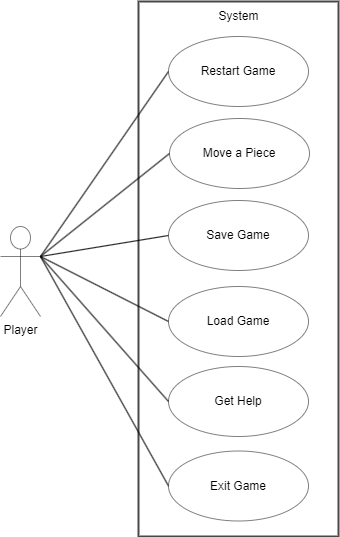

The diagram above was exported from draw.io. Its source (the exported page's mxGraphModel, read from the mxfile embedded in the PNG):
<mxGraphModel dx="1002" dy="563" grid="1" gridSize="10" guides="1" tooltips="1" connect="1" arrows="1" fold="1" page="1" pageScale="1" pageWidth="827" pageHeight="1169" math="0" shadow="0">
  <root>
    <mxCell id="0" />
    <mxCell id="1" parent="0" />
    <mxCell id="lqtEtISLNDLXazKQteoq-18" value="" style="rounded=0;whiteSpace=wrap;html=1;strokeColor=#1A1A1A;strokeWidth=2;opacity=80;fillColor=none;" parent="1" vertex="1">
      <mxGeometry x="168" y="65" width="200" height="535" as="geometry" />
    </mxCell>
    <mxCell id="lqtEtISLNDLXazKQteoq-1" value="Get Help" style="ellipse;whiteSpace=wrap;html=1;opacity=50;" parent="1" vertex="1">
      <mxGeometry x="198" y="430" width="140" height="70" as="geometry" />
    </mxCell>
    <mxCell id="lqtEtISLNDLXazKQteoq-10" style="edgeStyle=none;html=1;exitX=1;exitY=0.3333333333333333;exitDx=0;exitDy=0;exitPerimeter=0;entryX=0;entryY=0.5;entryDx=0;entryDy=0;labelBackgroundColor=none;endArrow=none;endFill=0;" parent="1" source="lqtEtISLNDLXazKQteoq-2" target="lqtEtISLNDLXazKQteoq-6" edge="1">
      <mxGeometry relative="1" as="geometry" />
    </mxCell>
    <mxCell id="lqtEtISLNDLXazKQteoq-11" style="edgeStyle=none;html=1;exitX=1;exitY=0.3333333333333333;exitDx=0;exitDy=0;exitPerimeter=0;entryX=0;entryY=0.5;entryDx=0;entryDy=0;labelBackgroundColor=none;endArrow=none;endFill=0;" parent="1" source="lqtEtISLNDLXazKQteoq-2" target="lqtEtISLNDLXazKQteoq-4" edge="1">
      <mxGeometry relative="1" as="geometry" />
    </mxCell>
    <mxCell id="lqtEtISLNDLXazKQteoq-12" style="edgeStyle=none;html=1;exitX=1;exitY=0.3333333333333333;exitDx=0;exitDy=0;exitPerimeter=0;entryX=0;entryY=0.5;entryDx=0;entryDy=0;labelBackgroundColor=none;endArrow=none;endFill=0;" parent="1" source="lqtEtISLNDLXazKQteoq-2" target="lqtEtISLNDLXazKQteoq-3" edge="1">
      <mxGeometry relative="1" as="geometry" />
    </mxCell>
    <mxCell id="lqtEtISLNDLXazKQteoq-13" style="edgeStyle=none;html=1;exitX=1;exitY=0.3333333333333333;exitDx=0;exitDy=0;exitPerimeter=0;entryX=0;entryY=0.5;entryDx=0;entryDy=0;labelBackgroundColor=none;endArrow=none;endFill=0;" parent="1" source="lqtEtISLNDLXazKQteoq-2" target="lqtEtISLNDLXazKQteoq-5" edge="1">
      <mxGeometry relative="1" as="geometry" />
    </mxCell>
    <mxCell id="lqtEtISLNDLXazKQteoq-14" style="edgeStyle=none;html=1;exitX=1;exitY=0.3333333333333333;exitDx=0;exitDy=0;exitPerimeter=0;entryX=0;entryY=0.5;entryDx=0;entryDy=0;labelBackgroundColor=none;endArrow=none;endFill=0;" parent="1" source="lqtEtISLNDLXazKQteoq-2" target="lqtEtISLNDLXazKQteoq-1" edge="1">
      <mxGeometry relative="1" as="geometry" />
    </mxCell>
    <mxCell id="lqtEtISLNDLXazKQteoq-15" style="edgeStyle=none;html=1;exitX=1;exitY=0.3333333333333333;exitDx=0;exitDy=0;exitPerimeter=0;entryX=0;entryY=0.5;entryDx=0;entryDy=0;labelBackgroundColor=none;endArrow=none;endFill=0;" parent="1" source="lqtEtISLNDLXazKQteoq-2" target="lqtEtISLNDLXazKQteoq-7" edge="1">
      <mxGeometry relative="1" as="geometry" />
    </mxCell>
    <mxCell id="lqtEtISLNDLXazKQteoq-2" value="Player" style="shape=umlActor;html=1;verticalLabelPosition=bottom;verticalAlign=top;align=center;opacity=50;" parent="1" vertex="1">
      <mxGeometry x="30" y="290" width="40" height="90" as="geometry" />
    </mxCell>
    <mxCell id="lqtEtISLNDLXazKQteoq-3" value="Save Game" style="ellipse;whiteSpace=wrap;html=1;opacity=50;" parent="1" vertex="1">
      <mxGeometry x="198" y="264" width="140" height="70" as="geometry" />
    </mxCell>
    <mxCell id="lqtEtISLNDLXazKQteoq-4" value="Move a Piece" style="ellipse;whiteSpace=wrap;html=1;opacity=50;" parent="1" vertex="1">
      <mxGeometry x="199" y="182" width="140" height="70" as="geometry" />
    </mxCell>
    <mxCell id="lqtEtISLNDLXazKQteoq-5" value="Load Game" style="ellipse;whiteSpace=wrap;html=1;opacity=50;" parent="1" vertex="1">
      <mxGeometry x="198" y="350" width="140" height="70" as="geometry" />
    </mxCell>
    <mxCell id="lqtEtISLNDLXazKQteoq-6" value="Restart Game" style="ellipse;whiteSpace=wrap;html=1;opacity=50;" parent="1" vertex="1">
      <mxGeometry x="198" y="100" width="140" height="70" as="geometry" />
    </mxCell>
    <mxCell id="lqtEtISLNDLXazKQteoq-7" value="Exit Game" style="ellipse;whiteSpace=wrap;html=1;opacity=50;" parent="1" vertex="1">
      <mxGeometry x="198" y="514.5" width="140" height="70" as="geometry" />
    </mxCell>
    <mxCell id="lqtEtISLNDLXazKQteoq-17" value="System" style="text;html=1;align=center;verticalAlign=middle;resizable=0;points=[];autosize=1;strokeColor=none;fillColor=none;" parent="1" vertex="1">
      <mxGeometry x="238" y="65" width="60" height="30" as="geometry" />
    </mxCell>
  </root>
</mxGraphModel>